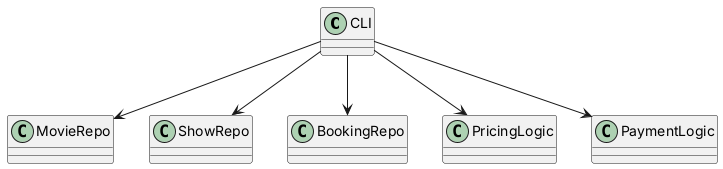

The diagram above was rendered by PlantUML. Its source (embedded in the PNG):
@startuml facade_before
class CLI
class MovieRepo
class ShowRepo
class BookingRepo
class PricingLogic
class PaymentLogic
CLI --> MovieRepo
CLI --> ShowRepo
CLI --> BookingRepo
CLI --> PricingLogic
CLI --> PaymentLogic
@enduml